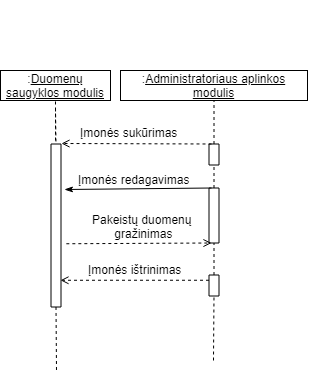

The diagram above was exported from draw.io. Its source (the exported page's mxGraphModel, read from the mxfile embedded in the PNG):
<mxGraphModel dx="1469" dy="403" grid="1" gridSize="10" guides="1" tooltips="1" connect="1" arrows="1" fold="1" page="1" pageScale="1" pageWidth="827" pageHeight="1169" math="0" shadow="0">
  <root>
    <mxCell id="0" />
    <mxCell id="1" parent="0" />
    <mxCell id="u62dXgDXQbyvqBKbDO1r-7" value=":&lt;u&gt;Duomenų saugyklos modulis&lt;/u&gt;" style="rounded=0;whiteSpace=wrap;html=1;fillColor=none;" parent="1" vertex="1">
      <mxGeometry x="-620" y="110" width="110" height="30" as="geometry" />
    </mxCell>
    <mxCell id="u62dXgDXQbyvqBKbDO1r-9" value="" style="group" parent="1" vertex="1" connectable="0">
      <mxGeometry x="-500" y="40" width="187" height="100" as="geometry" />
    </mxCell>
    <mxCell id="u62dXgDXQbyvqBKbDO1r-2" value=":&lt;u&gt;Administratoriaus aplinkos modulis&lt;/u&gt;" style="rounded=0;whiteSpace=wrap;html=1;fillColor=none;" parent="u62dXgDXQbyvqBKbDO1r-9" vertex="1">
      <mxGeometry y="70" width="187" height="30" as="geometry" />
    </mxCell>
    <mxCell id="u62dXgDXQbyvqBKbDO1r-25" value="" style="endArrow=none;dashed=1;html=1;entryX=0.5;entryY=1;entryDx=0;entryDy=0;exitX=1;exitY=0.5;exitDx=0;exitDy=0;" parent="1" target="u62dXgDXQbyvqBKbDO1r-7" edge="1">
      <mxGeometry width="50" height="50" relative="1" as="geometry">
        <mxPoint x="-565" y="180" as="sourcePoint" />
        <mxPoint x="-530" y="300" as="targetPoint" />
      </mxGeometry>
    </mxCell>
    <mxCell id="u62dXgDXQbyvqBKbDO1r-101" value="" style="rounded=0;whiteSpace=wrap;html=1;fillColor=#ffffff;rotation=-90;" parent="1" vertex="1">
      <mxGeometry x="-646" y="260" width="163" height="10" as="geometry" />
    </mxCell>
    <mxCell id="u62dXgDXQbyvqBKbDO1r-109" value="" style="rounded=0;whiteSpace=wrap;html=1;fillColor=#ffffff;rotation=-90;" parent="1" vertex="1">
      <mxGeometry x="-417" y="189" width="21" height="10" as="geometry" />
    </mxCell>
    <mxCell id="u62dXgDXQbyvqBKbDO1r-142" value="" style="endArrow=none;dashed=1;html=1;exitX=0;exitY=0.5;exitDx=0;exitDy=0;entryX=1;entryY=0.5;entryDx=0;entryDy=0;" parent="1" target="u62dXgDXQbyvqBKbDO1r-101" edge="1">
      <mxGeometry width="50" height="50" relative="1" as="geometry">
        <mxPoint x="-565" y="148" as="sourcePoint" />
        <mxPoint x="-565" y="185.5" as="targetPoint" />
      </mxGeometry>
    </mxCell>
    <mxCell id="u62dXgDXQbyvqBKbDO1r-150" value="" style="endArrow=none;dashed=1;html=1;exitX=0;exitY=0.5;exitDx=0;exitDy=0;" parent="1" source="u62dXgDXQbyvqBKbDO1r-101" edge="1">
      <mxGeometry width="50" height="50" relative="1" as="geometry">
        <mxPoint x="-564" y="238.5" as="sourcePoint" />
        <mxPoint x="-564" y="410" as="targetPoint" />
      </mxGeometry>
    </mxCell>
    <mxCell id="u62dXgDXQbyvqBKbDO1r-158" value="" style="endArrow=none;dashed=1;html=1;entryX=0;entryY=0.5;entryDx=0;entryDy=0;" parent="1" edge="1" target="u62dXgDXQbyvqBKbDO1r-109" source="k10ZNpkyHo9znuHSubOV-1">
      <mxGeometry width="50" height="50" relative="1" as="geometry">
        <mxPoint x="-407" y="320" as="sourcePoint" />
        <mxPoint x="-407.5" y="235.5" as="targetPoint" />
      </mxGeometry>
    </mxCell>
    <mxCell id="Eo0td91M2NNU_xiJrZ3B-5" value="" style="endArrow=none;dashed=1;html=1;entryX=0.5;entryY=1;entryDx=0;entryDy=0;exitX=1;exitY=0.5;exitDx=0;exitDy=0;" parent="1" source="u62dXgDXQbyvqBKbDO1r-109" target="u62dXgDXQbyvqBKbDO1r-2" edge="1">
      <mxGeometry width="50" height="50" relative="1" as="geometry">
        <mxPoint x="-650" y="415.5" as="sourcePoint" />
        <mxPoint x="-650" y="215.5" as="targetPoint" />
      </mxGeometry>
    </mxCell>
    <mxCell id="YRlVI059RlTUn7pPX59C-3" value="" style="endArrow=open;html=1;exitX=1;exitY=0.25;exitDx=0;exitDy=0;endFill=0;dashed=1;" parent="1" source="u62dXgDXQbyvqBKbDO1r-109" edge="1">
      <mxGeometry width="50" height="50" relative="1" as="geometry">
        <mxPoint x="-695" y="193" as="sourcePoint" />
        <mxPoint x="-559" y="183" as="targetPoint" />
      </mxGeometry>
    </mxCell>
    <mxCell id="YRlVI059RlTUn7pPX59C-4" value="Įmonės sukūrimas" style="text;html=1;resizable=0;points=[];autosize=1;align=left;verticalAlign=top;spacingTop=-4;" parent="1" vertex="1">
      <mxGeometry x="-542" y="163" width="110" height="20" as="geometry" />
    </mxCell>
    <mxCell id="k10ZNpkyHo9znuHSubOV-1" value="" style="rounded=0;whiteSpace=wrap;html=1;fillColor=#ffffff;rotation=-90;" vertex="1" parent="1">
      <mxGeometry x="-434" y="250" width="55" height="10" as="geometry" />
    </mxCell>
    <mxCell id="k10ZNpkyHo9znuHSubOV-2" value="" style="endArrow=none;dashed=1;html=1;entryX=0;entryY=0.5;entryDx=0;entryDy=0;" edge="1" parent="1" source="k10ZNpkyHo9znuHSubOV-7" target="k10ZNpkyHo9znuHSubOV-1">
      <mxGeometry width="50" height="50" relative="1" as="geometry">
        <mxPoint x="-406" y="370" as="sourcePoint" />
        <mxPoint x="-406.5" y="204.5" as="targetPoint" />
      </mxGeometry>
    </mxCell>
    <mxCell id="k10ZNpkyHo9znuHSubOV-3" value="" style="endArrow=classicThin;html=1;exitX=1;exitY=0.25;exitDx=0;exitDy=0;endFill=1;verticalAlign=middle;" edge="1" parent="1" source="k10ZNpkyHo9znuHSubOV-1">
      <mxGeometry width="50" height="50" relative="1" as="geometry">
        <mxPoint x="-399" y="193.5" as="sourcePoint" />
        <mxPoint x="-556" y="229" as="targetPoint" />
      </mxGeometry>
    </mxCell>
    <mxCell id="k10ZNpkyHo9znuHSubOV-4" value="Įmonės redagavimas" style="text;html=1;resizable=0;points=[];autosize=1;align=left;verticalAlign=top;spacingTop=-4;" vertex="1" parent="1">
      <mxGeometry x="-544" y="210" width="130" height="20" as="geometry" />
    </mxCell>
    <mxCell id="k10ZNpkyHo9znuHSubOV-5" value="" style="endArrow=open;html=1;exitX=0.388;exitY=1.534;exitDx=0;exitDy=0;endFill=0;dashed=1;entryX=0;entryY=0.25;entryDx=0;entryDy=0;exitPerimeter=0;" edge="1" parent="1" source="u62dXgDXQbyvqBKbDO1r-101" target="k10ZNpkyHo9znuHSubOV-1">
      <mxGeometry width="50" height="50" relative="1" as="geometry">
        <mxPoint x="-399.0000000000002" y="193.4999999999999" as="sourcePoint" />
        <mxPoint x="-549" y="193" as="targetPoint" />
      </mxGeometry>
    </mxCell>
    <mxCell id="k10ZNpkyHo9znuHSubOV-6" value="Pakeistų duomenų &lt;br&gt;gražinimas" style="text;html=1;resizable=0;points=[];autosize=1;align=center;verticalAlign=top;spacingTop=-4;" vertex="1" parent="1">
      <mxGeometry x="-534" y="250" width="110" height="30" as="geometry" />
    </mxCell>
    <mxCell id="k10ZNpkyHo9znuHSubOV-7" value="" style="rounded=0;whiteSpace=wrap;html=1;fillColor=#ffffff;rotation=-90;" vertex="1" parent="1">
      <mxGeometry x="-417" y="320" width="21" height="10" as="geometry" />
    </mxCell>
    <mxCell id="k10ZNpkyHo9znuHSubOV-8" value="" style="endArrow=none;dashed=1;html=1;entryX=0;entryY=0.5;entryDx=0;entryDy=0;" edge="1" parent="1" target="k10ZNpkyHo9znuHSubOV-7">
      <mxGeometry width="50" height="50" relative="1" as="geometry">
        <mxPoint x="-407" y="400" as="sourcePoint" />
        <mxPoint x="-406.5" y="282.5" as="targetPoint" />
      </mxGeometry>
    </mxCell>
    <mxCell id="k10ZNpkyHo9znuHSubOV-9" value="" style="endArrow=open;html=1;exitX=0.75;exitY=0;exitDx=0;exitDy=0;endFill=0;dashed=1;entryX=0.164;entryY=0.95;entryDx=0;entryDy=0;entryPerimeter=0;" edge="1" parent="1" source="k10ZNpkyHo9znuHSubOV-7" target="u62dXgDXQbyvqBKbDO1r-101">
      <mxGeometry width="50" height="50" relative="1" as="geometry">
        <mxPoint x="-544.1600000000002" y="293.256" as="sourcePoint" />
        <mxPoint x="-399" y="292.5" as="targetPoint" />
      </mxGeometry>
    </mxCell>
    <mxCell id="k10ZNpkyHo9znuHSubOV-10" value="Įmonės ištrinimas" style="text;html=1;resizable=0;points=[];autosize=1;align=left;verticalAlign=top;spacingTop=-4;" vertex="1" parent="1">
      <mxGeometry x="-534" y="300" width="110" height="20" as="geometry" />
    </mxCell>
  </root>
</mxGraphModel>